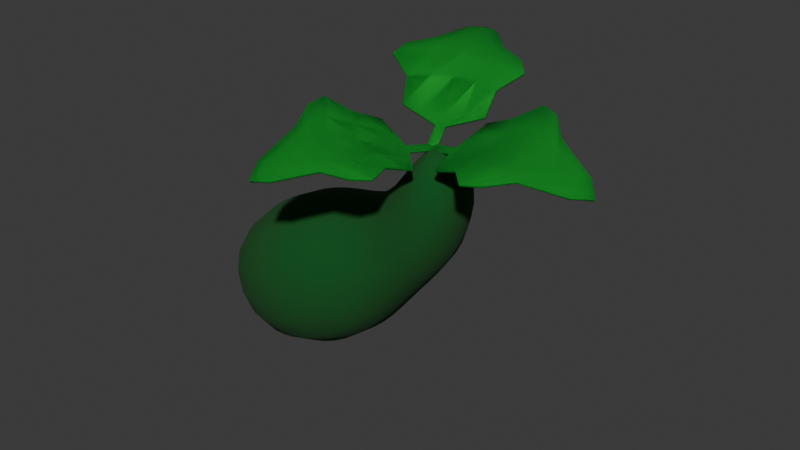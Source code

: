 # Source: zucchini_small.blend  (saved by Blender 4.1.23; exported with 4.5.12 LTS)
import bpy
from mathutils import Matrix  # noqa: F401  (used for matrix-valued properties, if any)

bpy.ops.wm.read_factory_settings(use_empty=True)
scene = bpy.context.scene
scene.name = 'Scene'

# ---- collections
col_collection = bpy.data.collections.new('Collection'); scene.collection.children.link(col_collection)

# ---- materials (node trees are filled in below, after node groups)
mat_zucchini_green = bpy.data.materials.new('zucchini_green')
mat_zucchini_green.use_transparent_shadow = False
mat_leafy_green = bpy.data.materials.new('leafy_green')
mat_leafy_green.use_transparent_shadow = False

# ---- material node trees
mat_zucchini_green.use_nodes = True; mat_zucchini_green.node_tree.nodes.clear()
_N = mat_zucchini_green.node_tree.nodes; _L = mat_zucchini_green.node_tree.links
n0 = _N.new('ShaderNodeBsdfPrincipled'); n0.name = 'Principled BSDF'; n0.location = (10, 300)
n0.inputs[0].default_value = (0.0006876, 0.08278, 0.008729, 1.0)
n0.inputs[2].default_value = 1.0
n1 = _N.new('ShaderNodeOutputMaterial'); n1.name = 'Material Output'; n1.location = (300, 300)
_L.new(n0.outputs[0], n1.inputs[0])
n1.is_active_output = True
mat_leafy_green.use_nodes = True; mat_leafy_green.node_tree.nodes.clear()
_N = mat_leafy_green.node_tree.nodes; _L = mat_leafy_green.node_tree.links
n0 = _N.new('ShaderNodeBsdfPrincipled'); n0.name = 'Principled BSDF'; n0.location = (10, 300)
n0.inputs[0].default_value = (0.005389, 0.4004, 0.03128, 1.0)
n0.inputs[2].default_value = 1.0
n1 = _N.new('ShaderNodeOutputMaterial'); n1.name = 'Material Output'; n1.location = (300, 300)
_L.new(n0.outputs[0], n1.inputs[0])
n1.is_active_output = True

# ---- world
world_world = bpy.data.worlds.new('World'); scene.world = world_world
world_world.use_nodes = True; world_world.node_tree.nodes.clear()
_N = world_world.node_tree.nodes; _L = world_world.node_tree.links
n0 = _N.new('ShaderNodeOutputWorld'); n0.name = 'World Output'; n0.location = (300, 300)
n1 = _N.new('ShaderNodeBackground'); n1.name = 'Background'; n1.location = (10, 300)
n1.inputs[0].default_value = (0.05088, 0.05088, 0.05088, 1.0)
_L.new(n1.outputs[0], n0.inputs[0])
n0.is_active_output = True
world_world.color = (0.05088, 0.05088, 0.05088)
world_world.use_sun_shadow = False
world_world.sun_shadow_jitter_overblur = 0.0

# ---- meshes
me_cube_001 = bpy.data.meshes.new('Cube.001')
me_cube_001.from_pydata([(0.1825, -0.3109, -0.2583), (-0.2055, -0.1483, -0.5955), (-0.1978, -0.3369, -0.2643), (-0.1081, -0.08014, 0.07623), (-0.1105, 0.07463, -0.0783), (-0.08183, -0.9676, -0.6797), (-0.0871, -0.8568, -0.9092), (0.1105, -0.07463, 0.0783), (0.1081, 0.08014, -0.07623), (0.1723, -0.9475, -0.6758), (0.167, -0.8366, -0.9053), (0.1748, -0.1223, -0.5896), (-0.2273, -0.7243, -0.9868), (-0.3039, -0.305, -0.8278), (-0.3218, -0.497, -0.9591), (-0.2916, -0.5648, -0.29), (-0.2166, -0.9486, -0.5225), (-0.308, -0.7873, -0.3583), (0.2975, -0.9078, -0.5146), (0.3038, -0.5175, -0.2809), (0.3572, -0.7345, -0.348), (0.2914, -0.2577, -0.8186), (0.2868, -0.6834, -0.9789), (0.3434, -0.4442, -0.9488), (0.1807, -0.1834, -0.09033), (-0.2069, 0.02141, -0.4043), (-0.2001, -0.2026, -0.09586), (0.1739, 0.04061, -0.3988)], [], [(9, 10, 22, 18), (11, 0, 19, 21), (5, 9, 18, 16), (13, 15, 2, 1), (10, 6, 12, 22), (5, 6, 10, 9), (24, 27, 8, 7), (7, 8, 4, 3), (26, 24, 7, 3), (27, 25, 4, 8), (15, 19, 0, 2), (26, 25, 1, 2), (16, 12, 6, 5), (13, 21, 23, 14), (14, 23, 22, 12), (19, 15, 17, 20), (20, 17, 16, 18), (21, 19, 20, 23), (23, 20, 18, 22), (12, 16, 17, 14), (14, 17, 15, 13), (21, 13, 1, 11), (3, 4, 25, 26), (11, 1, 25, 27), (2, 0, 24, 26), (0, 11, 27, 24)])
me_cube_001.polygons.foreach_set('use_smooth', [True] * 26)
_uv = me_cube_001.uv_layers.new(name='UVMap')
_uv.uv.foreach_set('vector', [0.375, 0.5, 0.625, 0.5, 0.625, 0.5234, 0.375, 0.5234, 0.625, 0.6875, 0.375, 0.6875, 0.375, 0.6337, 0.625, 0.6337, 0.125, 0.5, 0.375, 0.5, 0.375, 0.5234, 0.125, 0.5234, 0.625, 0.1163, 0.375, 0.1163, 0.375, 0.0625, 0.625, 0.0625, 0.625, 0.5, 0.875, 0.5, 0.875, 0.5234, 0.625, 0.5234, 0.375, 0.25, 0.625, 0.25, 0.625, 0.5, 0.375, 0.5, 0.375, 0.7188, 0.625, 0.7188, 0.625, 0.75, 0.375, 0.75, 0.375, 0.75, 0.625, 0.75, 0.625, 1.0, 0.375, 1.0, 0.125, 0.7188, 0.375, 0.7188, 0.375, 0.75, 0.125, 0.75, 0.625, 0.7188, 0.875, 0.7188, 0.875, 0.75, 0.625, 0.75, 0.125, 0.6337, 0.375, 0.6337, 0.375, 0.6875, 0.125, 0.6875, 0.375, 0.03125, 0.625, 0.03125, 0.625, 0.0625, 0.375, 0.0625, 0.375, 0.2266, 0.625, 0.2266, 0.625, 0.25, 0.375, 0.25, 0.875, 0.6337, 0.625, 0.6337, 0.625, 0.5772, 0.8512, 0.5772, 0.8512, 0.5772, 0.625, 0.5772, 0.625, 0.5234, 0.875, 0.5234, 0.375, 0.6337, 0.125, 0.6337, 0.1488, 0.5772, 0.375, 0.5772, 0.375, 0.5772, 0.1488, 0.5772, 0.125, 0.5234, 0.375, 0.5234, 0.625, 0.6337, 0.375, 0.6337, 0.375, 0.5772, 0.625, 0.5772, 0.625, 0.5772, 0.375, 0.5772, 0.375, 0.5234, 0.625, 0.5234, 0.625, 0.2266, 0.375, 0.2266, 0.3988, 0.1728, 0.6012, 0.1728, 0.6012, 0.1728, 0.3988, 0.1728, 0.375, 0.1163, 0.625, 0.1163, 0.625, 0.6337, 0.875, 0.6337, 0.875, 0.6875, 0.625, 0.6875, 0.375, 0.0, 0.625, 0.0, 0.625, 0.03125, 0.375, 0.03125, 0.625, 0.6875, 0.875, 0.6875, 0.875, 0.7188, 0.625, 0.7188, 0.125, 0.6875, 0.375, 0.6875, 0.375, 0.7188, 0.125, 0.7188, 0.375, 0.6875, 0.625, 0.6875, 0.625, 0.7188, 0.375, 0.7188])
me_cube_001.materials.append(mat_zucchini_green)
me_cube_001.update()
me_plane_002 = bpy.data.meshes.new('Plane.002')
me_plane_002.from_pydata([(-0.03392, 0.1597, 0.03911), (0.03392, 0.1597, 0.03911), (-0.2718, 0.2276, 0.105), (0.2718, 0.2276, 0.105), (-0.235, 0.7835, 0.2561), (0.235, 0.7835, 0.2561), (-0.03392, -6.47e-08, -4.295e-05), (0.03392, -6.47e-08, -4.295e-05), (0.0, 0.1597, 0.03668), (0.0, 0.2276, 0.06717), (-0.2972, 0.3987, 0.2015), (0.0, -6.47e-08, 6.459e-05), (-0.1101, 1.063, 0.1799), (-7.583e-10, 1.015, 0.2203), (0.1101, 1.063, 0.1799), (0.2972, 0.3987, 0.2015), (-1.181e-09, 0.4621, 0.2078), (-1.451e-09, 0.8774, 0.2693), (0.0, 1.158, 0.1353), (0.01696, 0.1597, 0.03789), (0.01696, -6.47e-08, 1.082e-05), (0.1359, 0.2276, 0.09076), (-0.05505, 1.111, 0.161), (0.05505, 1.039, 0.2028), (0.1486, 0.4304, 0.2098), (0.1175, 0.8304, 0.2627), (-0.1359, 0.2276, 0.09076), (-0.01696, 0.1597, 0.03789), (-0.01696, -6.47e-08, 1.082e-05), (-0.05505, 1.039, 0.2028), (-0.1486, 0.4304, 0.2098), (-0.1175, 0.8304, 0.2627), (0.05505, 1.111, 0.161), (0.0, 1.075, 0.185), (-0.4387, 0.5286, 0.2655), (-0.3904, 0.6499, 0.2747), (0.3904, 0.6499, 0.2747), (0.4387, 0.5286, 0.2655), (-2.076e-09, 0.7532, 0.2806), (-2.091e-09, 0.6428, 0.2679), (0.2197, 0.5852, 0.2678), (0.1993, 0.7006, 0.2779), (-0.2197, 0.5852, 0.2678), (-0.1993, 0.7006, 0.2779)], [], [(19, 1, 3, 21), (21, 3, 15, 24), (27, 0, 6, 28), (19, 8, 11, 20), (25, 5, 14, 23), (27, 8, 9, 26), (16, 24, 40, 39), (33, 23, 14, 32), (31, 17, 13, 29), (26, 9, 16, 30), (24, 15, 37, 40), (30, 16, 39, 42), (43, 38, 17, 31), (29, 13, 23, 33), (38, 41, 25, 17), (17, 25, 23, 13), (1, 19, 20, 7), (9, 21, 24, 16), (8, 19, 21, 9), (12, 29, 33, 22), (41, 36, 5, 25), (2, 26, 30, 10), (4, 31, 29, 12), (22, 33, 32, 18), (35, 43, 31, 4), (0, 27, 26, 2), (8, 27, 28, 11), (43, 35, 34, 42), (41, 38, 39, 40), (36, 41, 40, 37), (38, 43, 42, 39), (10, 30, 42, 34)])
me_plane_002.polygons.foreach_set('use_smooth', [True] * 32)
_uv = me_plane_002.uv_layers.new(name='UVMap')
_uv.uv.foreach_set('vector', [0.75, 0.0, 1.0, 0.0, 1.0, 1.0, 0.75, 1.0, 0.75, 1.0, 1.0, 1.0, 1.0, 1.0, 0.75, 1.0, 0.25, 0.0, 0.0, 0.0, 0.0, 0.0, 0.25, 0.0, 0.75, 0.0, 0.5, 0.0, 0.5, 0.0, 0.75, 0.0, 0.75, 1.0, 1.0, 1.0, 0.7025, 1.0, 0.6013, 1.0, 0.25, 0.0, 0.5, 0.0, 0.5, 1.0, 0.25, 1.0, 0.5, 1.0, 0.75, 1.0, 0.75, 1.0, 0.5, 1.0, 0.5, 1.0, 0.6013, 1.0, 0.7025, 1.0, 0.6013, 1.0, 0.25, 1.0, 0.5, 1.0, 0.5, 1.0, 0.3987, 1.0, 0.25, 1.0, 0.5, 1.0, 0.5, 1.0, 0.25, 1.0, 0.75, 1.0, 1.0, 1.0, 1.0, 1.0, 0.75, 1.0, 0.25, 1.0, 0.5, 1.0, 0.5, 1.0, 0.25, 1.0, 0.25, 1.0, 0.5, 1.0, 0.5, 1.0, 0.25, 1.0, 0.3987, 1.0, 0.5, 1.0, 0.6013, 1.0, 0.5, 1.0, 0.5, 1.0, 0.75, 1.0, 0.75, 1.0, 0.5, 1.0, 0.5, 1.0, 0.75, 1.0, 0.6013, 1.0, 0.5, 1.0, 1.0, 0.0, 0.75, 0.0, 0.75, 0.0, 1.0, 0.0, 0.5, 1.0, 0.75, 1.0, 0.75, 1.0, 0.5, 1.0, 0.5, 0.0, 0.75, 0.0, 0.75, 1.0, 0.5, 1.0, 0.2975, 1.0, 0.3987, 1.0, 0.5, 1.0, 0.3987, 1.0, 0.75, 1.0, 1.0, 1.0, 1.0, 1.0, 0.75, 1.0, 0.0, 1.0, 0.25, 1.0, 0.25, 1.0, 0.0, 1.0, 0.0, 1.0, 0.25, 1.0, 0.3987, 1.0, 0.2975, 1.0, 0.3987, 1.0, 0.5, 1.0, 0.6013, 1.0, 0.5, 1.0, 0.0, 1.0, 0.25, 1.0, 0.25, 1.0, 0.0, 1.0, 0.0, 0.0, 0.25, 0.0, 0.25, 1.0, 0.0, 1.0, 0.5, 0.0, 0.25, 0.0, 0.25, 0.0, 0.5, 0.0, 0.25, 1.0, 0.0, 1.0, 0.0, 1.0, 0.25, 1.0, 0.75, 1.0, 0.5, 1.0, 0.5, 1.0, 0.75, 1.0, 1.0, 1.0, 0.75, 1.0, 0.75, 1.0, 1.0, 1.0, 0.5, 1.0, 0.25, 1.0, 0.25, 1.0, 0.5, 1.0, 0.0, 1.0, 0.25, 1.0, 0.25, 1.0, 0.0, 1.0])
me_plane_002.materials.append(mat_leafy_green)
me_plane_002.update()
me_plane_003 = bpy.data.meshes.new('Plane.003')
me_plane_003.from_pydata([(-0.03392, 0.1597, 0.03911), (0.03392, 0.1597, 0.03911), (-0.2718, 0.2276, 0.105), (0.2718, 0.2276, 0.105), (-0.235, 0.7835, 0.2561), (0.235, 0.7835, 0.2561), (-0.03392, -6.47e-08, -4.295e-05), (0.03392, -6.47e-08, -4.295e-05), (0.0, 0.1597, 0.03668), (0.0, 0.2276, 0.06717), (-0.2972, 0.3987, 0.2015), (0.0, -6.47e-08, 6.459e-05), (-0.1101, 1.063, 0.1799), (-7.583e-10, 1.015, 0.2203), (0.1101, 1.063, 0.1799), (0.2972, 0.3987, 0.2015), (-1.181e-09, 0.4621, 0.2078), (-1.451e-09, 0.8774, 0.2693), (0.0, 1.158, 0.1353), (0.01696, 0.1597, 0.03789), (0.01696, -6.47e-08, 1.082e-05), (0.1359, 0.2276, 0.09076), (-0.05505, 1.111, 0.161), (0.05505, 1.039, 0.2028), (0.1486, 0.4304, 0.2098), (0.1175, 0.8304, 0.2627), (-0.1359, 0.2276, 0.09076), (-0.01696, 0.1597, 0.03789), (-0.01696, -6.47e-08, 1.082e-05), (-0.05505, 1.039, 0.2028), (-0.1486, 0.4304, 0.2098), (-0.1175, 0.8304, 0.2627), (0.05505, 1.111, 0.161), (0.0, 1.075, 0.185), (-0.4387, 0.5286, 0.2655), (-0.3904, 0.6499, 0.2747), (0.3904, 0.6499, 0.2747), (0.4387, 0.5286, 0.2655), (-2.076e-09, 0.7532, 0.2806), (-2.091e-09, 0.6428, 0.2679), (0.2197, 0.5852, 0.2678), (0.1993, 0.7006, 0.2779), (-0.2197, 0.5852, 0.2678), (-0.1993, 0.7006, 0.2779)], [], [(19, 1, 3, 21), (21, 3, 15, 24), (27, 0, 6, 28), (19, 8, 11, 20), (25, 5, 14, 23), (27, 8, 9, 26), (16, 24, 40, 39), (33, 23, 14, 32), (31, 17, 13, 29), (26, 9, 16, 30), (24, 15, 37, 40), (30, 16, 39, 42), (43, 38, 17, 31), (29, 13, 23, 33), (38, 41, 25, 17), (17, 25, 23, 13), (1, 19, 20, 7), (9, 21, 24, 16), (8, 19, 21, 9), (12, 29, 33, 22), (41, 36, 5, 25), (2, 26, 30, 10), (4, 31, 29, 12), (22, 33, 32, 18), (35, 43, 31, 4), (0, 27, 26, 2), (8, 27, 28, 11), (43, 35, 34, 42), (41, 38, 39, 40), (36, 41, 40, 37), (38, 43, 42, 39), (10, 30, 42, 34)])
me_plane_003.polygons.foreach_set('use_smooth', [True] * 32)
_uv = me_plane_003.uv_layers.new(name='UVMap')
_uv.uv.foreach_set('vector', [0.75, 0.0, 1.0, 0.0, 1.0, 1.0, 0.75, 1.0, 0.75, 1.0, 1.0, 1.0, 1.0, 1.0, 0.75, 1.0, 0.25, 0.0, 0.0, 0.0, 0.0, 0.0, 0.25, 0.0, 0.75, 0.0, 0.5, 0.0, 0.5, 0.0, 0.75, 0.0, 0.75, 1.0, 1.0, 1.0, 0.7025, 1.0, 0.6013, 1.0, 0.25, 0.0, 0.5, 0.0, 0.5, 1.0, 0.25, 1.0, 0.5, 1.0, 0.75, 1.0, 0.75, 1.0, 0.5, 1.0, 0.5, 1.0, 0.6013, 1.0, 0.7025, 1.0, 0.6013, 1.0, 0.25, 1.0, 0.5, 1.0, 0.5, 1.0, 0.3987, 1.0, 0.25, 1.0, 0.5, 1.0, 0.5, 1.0, 0.25, 1.0, 0.75, 1.0, 1.0, 1.0, 1.0, 1.0, 0.75, 1.0, 0.25, 1.0, 0.5, 1.0, 0.5, 1.0, 0.25, 1.0, 0.25, 1.0, 0.5, 1.0, 0.5, 1.0, 0.25, 1.0, 0.3987, 1.0, 0.5, 1.0, 0.6013, 1.0, 0.5, 1.0, 0.5, 1.0, 0.75, 1.0, 0.75, 1.0, 0.5, 1.0, 0.5, 1.0, 0.75, 1.0, 0.6013, 1.0, 0.5, 1.0, 1.0, 0.0, 0.75, 0.0, 0.75, 0.0, 1.0, 0.0, 0.5, 1.0, 0.75, 1.0, 0.75, 1.0, 0.5, 1.0, 0.5, 0.0, 0.75, 0.0, 0.75, 1.0, 0.5, 1.0, 0.2975, 1.0, 0.3987, 1.0, 0.5, 1.0, 0.3987, 1.0, 0.75, 1.0, 1.0, 1.0, 1.0, 1.0, 0.75, 1.0, 0.0, 1.0, 0.25, 1.0, 0.25, 1.0, 0.0, 1.0, 0.0, 1.0, 0.25, 1.0, 0.3987, 1.0, 0.2975, 1.0, 0.3987, 1.0, 0.5, 1.0, 0.6013, 1.0, 0.5, 1.0, 0.0, 1.0, 0.25, 1.0, 0.25, 1.0, 0.0, 1.0, 0.0, 0.0, 0.25, 0.0, 0.25, 1.0, 0.0, 1.0, 0.5, 0.0, 0.25, 0.0, 0.25, 0.0, 0.5, 0.0, 0.25, 1.0, 0.0, 1.0, 0.0, 1.0, 0.25, 1.0, 0.75, 1.0, 0.5, 1.0, 0.5, 1.0, 0.75, 1.0, 1.0, 1.0, 0.75, 1.0, 0.75, 1.0, 1.0, 1.0, 0.5, 1.0, 0.25, 1.0, 0.25, 1.0, 0.5, 1.0, 0.0, 1.0, 0.25, 1.0, 0.25, 1.0, 0.0, 1.0])
me_plane_003.materials.append(mat_leafy_green)
me_plane_003.update()
me_plane_004 = bpy.data.meshes.new('Plane.004')
me_plane_004.from_pydata([(-0.03392, 0.1597, 0.03911), (0.03392, 0.1597, 0.03911), (-0.2718, 0.2276, 0.105), (0.2718, 0.2276, 0.105), (-0.235, 0.7835, 0.2561), (0.235, 0.7835, 0.2561), (-0.03392, -6.47e-08, -4.295e-05), (0.03392, -6.47e-08, -4.295e-05), (0.0, 0.1597, 0.03668), (0.0, 0.2276, 0.06717), (-0.2972, 0.3987, 0.2015), (0.0, -6.47e-08, 6.459e-05), (-0.1101, 1.063, 0.1799), (-7.583e-10, 1.015, 0.2203), (0.1101, 1.063, 0.1799), (0.2972, 0.3987, 0.2015), (-1.181e-09, 0.4621, 0.2078), (-1.451e-09, 0.8774, 0.2693), (0.0, 1.158, 0.1353), (0.01696, 0.1597, 0.03789), (0.01696, -6.47e-08, 1.082e-05), (0.1359, 0.2276, 0.09076), (-0.05505, 1.111, 0.161), (0.05505, 1.039, 0.2028), (0.1486, 0.4304, 0.2098), (0.1175, 0.8304, 0.2627), (-0.1359, 0.2276, 0.09076), (-0.01696, 0.1597, 0.03789), (-0.01696, -6.47e-08, 1.082e-05), (-0.05505, 1.039, 0.2028), (-0.1486, 0.4304, 0.2098), (-0.1175, 0.8304, 0.2627), (0.05505, 1.111, 0.161), (0.0, 1.075, 0.185), (-0.4387, 0.5286, 0.2655), (-0.3904, 0.6499, 0.2747), (0.3904, 0.6499, 0.2747), (0.4387, 0.5286, 0.2655), (-2.076e-09, 0.7532, 0.2806), (-2.091e-09, 0.6428, 0.2679), (0.2197, 0.5852, 0.2678), (0.1993, 0.7006, 0.2779), (-0.2197, 0.5852, 0.2678), (-0.1993, 0.7006, 0.2779)], [], [(19, 1, 3, 21), (21, 3, 15, 24), (27, 0, 6, 28), (19, 8, 11, 20), (25, 5, 14, 23), (27, 8, 9, 26), (16, 24, 40, 39), (33, 23, 14, 32), (31, 17, 13, 29), (26, 9, 16, 30), (24, 15, 37, 40), (30, 16, 39, 42), (43, 38, 17, 31), (29, 13, 23, 33), (38, 41, 25, 17), (17, 25, 23, 13), (1, 19, 20, 7), (9, 21, 24, 16), (8, 19, 21, 9), (12, 29, 33, 22), (41, 36, 5, 25), (2, 26, 30, 10), (4, 31, 29, 12), (22, 33, 32, 18), (35, 43, 31, 4), (0, 27, 26, 2), (8, 27, 28, 11), (43, 35, 34, 42), (41, 38, 39, 40), (36, 41, 40, 37), (38, 43, 42, 39), (10, 30, 42, 34)])
me_plane_004.polygons.foreach_set('use_smooth', [True] * 32)
_uv = me_plane_004.uv_layers.new(name='UVMap')
_uv.uv.foreach_set('vector', [0.75, 0.0, 1.0, 0.0, 1.0, 1.0, 0.75, 1.0, 0.75, 1.0, 1.0, 1.0, 1.0, 1.0, 0.75, 1.0, 0.25, 0.0, 0.0, 0.0, 0.0, 0.0, 0.25, 0.0, 0.75, 0.0, 0.5, 0.0, 0.5, 0.0, 0.75, 0.0, 0.75, 1.0, 1.0, 1.0, 0.7025, 1.0, 0.6013, 1.0, 0.25, 0.0, 0.5, 0.0, 0.5, 1.0, 0.25, 1.0, 0.5, 1.0, 0.75, 1.0, 0.75, 1.0, 0.5, 1.0, 0.5, 1.0, 0.6013, 1.0, 0.7025, 1.0, 0.6013, 1.0, 0.25, 1.0, 0.5, 1.0, 0.5, 1.0, 0.3987, 1.0, 0.25, 1.0, 0.5, 1.0, 0.5, 1.0, 0.25, 1.0, 0.75, 1.0, 1.0, 1.0, 1.0, 1.0, 0.75, 1.0, 0.25, 1.0, 0.5, 1.0, 0.5, 1.0, 0.25, 1.0, 0.25, 1.0, 0.5, 1.0, 0.5, 1.0, 0.25, 1.0, 0.3987, 1.0, 0.5, 1.0, 0.6013, 1.0, 0.5, 1.0, 0.5, 1.0, 0.75, 1.0, 0.75, 1.0, 0.5, 1.0, 0.5, 1.0, 0.75, 1.0, 0.6013, 1.0, 0.5, 1.0, 1.0, 0.0, 0.75, 0.0, 0.75, 0.0, 1.0, 0.0, 0.5, 1.0, 0.75, 1.0, 0.75, 1.0, 0.5, 1.0, 0.5, 0.0, 0.75, 0.0, 0.75, 1.0, 0.5, 1.0, 0.2975, 1.0, 0.3987, 1.0, 0.5, 1.0, 0.3987, 1.0, 0.75, 1.0, 1.0, 1.0, 1.0, 1.0, 0.75, 1.0, 0.0, 1.0, 0.25, 1.0, 0.25, 1.0, 0.0, 1.0, 0.0, 1.0, 0.25, 1.0, 0.3987, 1.0, 0.2975, 1.0, 0.3987, 1.0, 0.5, 1.0, 0.6013, 1.0, 0.5, 1.0, 0.0, 1.0, 0.25, 1.0, 0.25, 1.0, 0.0, 1.0, 0.0, 0.0, 0.25, 0.0, 0.25, 1.0, 0.0, 1.0, 0.5, 0.0, 0.25, 0.0, 0.25, 0.0, 0.5, 0.0, 0.25, 1.0, 0.0, 1.0, 0.0, 1.0, 0.25, 1.0, 0.75, 1.0, 0.5, 1.0, 0.5, 1.0, 0.75, 1.0, 1.0, 1.0, 0.75, 1.0, 0.75, 1.0, 1.0, 1.0, 0.5, 1.0, 0.25, 1.0, 0.25, 1.0, 0.5, 1.0, 0.0, 1.0, 0.25, 1.0, 0.25, 1.0, 0.0, 1.0])
me_plane_004.materials.append(mat_leafy_green)
me_plane_004.update()

# ---- objects
ob_cube = bpy.data.objects.new('Cube', me_cube_001)
ob_plane_001 = bpy.data.objects.new('Plane.001', me_plane_002)
ob_plane_002 = bpy.data.objects.new('Plane.002', me_plane_003)
ob_plane_003 = bpy.data.objects.new('Plane.003', me_plane_004)

# ---- transforms, parenting, visibility, modifiers, constraints
ob_cube.location = (0.1522, -0.08264, 0.3067)
ob_cube.rotation_euler = (-0.03057, 1.61e-08, -1.571)
ob_cube.scale = (0.9181, 0.9181, 0.9181)
_m = ob_cube.modifiers.new('Subdivision', 'SUBSURF')
ob_plane_001.location = (0.06141, -0.08264, 0.3154)
ob_plane_001.rotation_euler = (-0.1288, 0.2544, -1.571)
ob_plane_001.scale = (0.4986, 0.4986, 0.4986)
_m = ob_plane_001.modifiers.new('Solidify', 'SOLIDIFY')
_m.thickness = 0.02
_m = ob_plane_001.modifiers.new('Bevel', 'BEVEL')
_m = ob_plane_001.modifiers.new('Array', 'ARRAY')
_m.count = 3
_m.use_relative_offset = False
_m.use_object_offset = True
ob_plane_002.location = (0.06141, -0.08264, 0.3154)
ob_plane_002.rotation_euler = (0.2819, 0.03882, 0.342)
ob_plane_002.scale = (0.4986, 0.4986, 0.4986)
_m = ob_plane_002.modifiers.new('Solidify', 'SOLIDIFY')
_m.thickness = 0.02
_m = ob_plane_002.modifiers.new('Bevel', 'BEVEL')
_m = ob_plane_002.modifiers.new('Array', 'ARRAY')
_m.count = 3
_m.use_relative_offset = False
_m.use_object_offset = True
ob_plane_003.location = (0.06141, -0.08264, 0.3154)
ob_plane_003.rotation_euler = (-0.1579, -0.2376, 2.641)
ob_plane_003.scale = (0.4986, 0.4986, 0.4986)
_m = ob_plane_003.modifiers.new('Solidify', 'SOLIDIFY')
_m.thickness = 0.02
_m = ob_plane_003.modifiers.new('Bevel', 'BEVEL')
_m = ob_plane_003.modifiers.new('Array', 'ARRAY')
_m.count = 3
_m.use_relative_offset = False
_m.use_object_offset = True

# ---- collection membership
col_collection.objects.link(ob_cube)
col_collection.objects.link(ob_plane_001)
col_collection.objects.link(ob_plane_002)
col_collection.objects.link(ob_plane_003)

# ---- scene / render settings (as saved in the file)
scene.frame_start = 1; scene.frame_end = 250; scene.frame_set(1)
scene.render.engine = 'BLENDER_EEVEE_NEXT'
scene.cycles.sampling_pattern = 'TABULATED_SOBOL'
scene.eevee.ray_tracing_options.trace_max_roughness = 0.0
bpy.context.view_layer.update()

# ---- added for rendering (the .blend has no active camera and no usable light): camera, sun
cam_auto = bpy.data.cameras.new('AutoCamera')
cam_auto.lens = 50.0
cam_auto.sensor_width = 36.0
cam_auto.clip_end = 1000.0
ob_auto_camera = bpy.data.objects.new('AutoCamera', cam_auto)
scene.collection.objects.link(ob_auto_camera)
ob_auto_camera.location = (2.00814, -2.57389, 1.66036)
ob_auto_camera.rotation_euler = (1.09748, -7.21219e-08, 0.694738)
scene.camera = ob_auto_camera
light_auto_sun = bpy.data.lights.new('AutoSun', 'SUN')
light_auto_sun.energy = 3.0
light_auto_sun.angle = 0.0523599
ob_auto_sun = bpy.data.objects.new('AutoSun', light_auto_sun)
scene.collection.objects.link(ob_auto_sun)
ob_auto_sun.rotation_euler = (0.872665, 0.174533, 0.523599)
bpy.context.view_layer.update()
